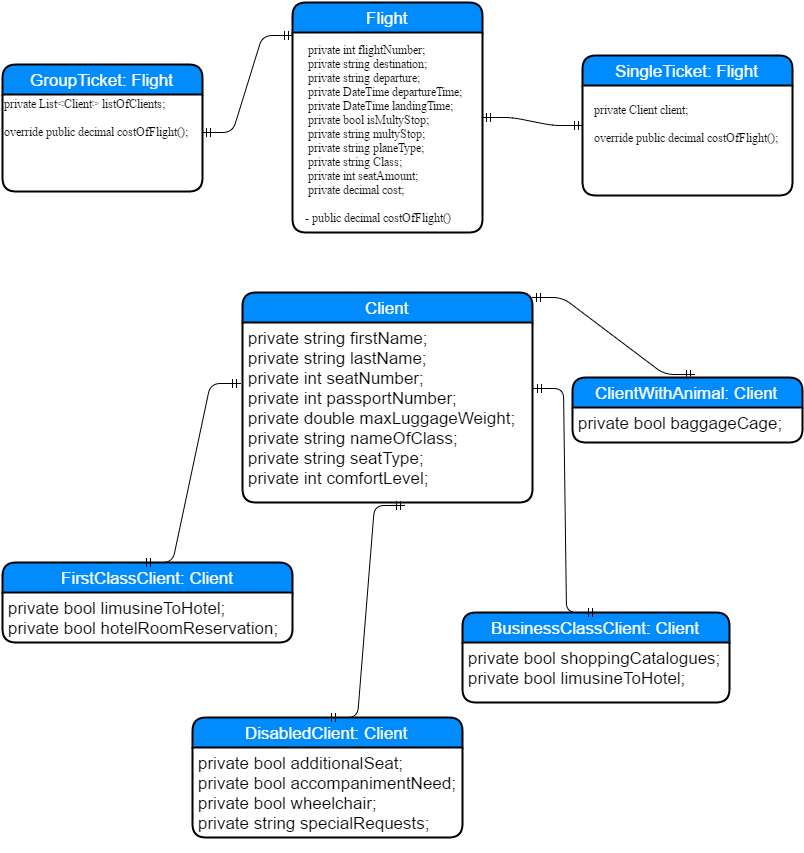

The diagram above was exported from draw.io. Its source (the exported page's mxGraphModel, read from the mxfile embedded in the PNG):
<mxGraphModel dx="1255" dy="665" grid="1" gridSize="10" guides="1" tooltips="1" connect="1" arrows="1" fold="1" page="1" pageScale="1" pageWidth="826" pageHeight="1169" background="#ffffff" math="0" shadow="0">
  <root>
    <mxCell id="0" />
    <mxCell id="1" parent="0" />
    <mxCell id="3" value="Flight" style="swimlane;html=1;childLayout=stackLayout;horizontal=1;startSize=30;horizontalStack=0;fillColor=#008cff;fontColor=#FFFFFF;rounded=1;fontSize=17;fontStyle=0;strokeWidth=2;resizeParent=0;resizeLast=1;shadow=0;dashed=0;align=center;" vertex="1" parent="1">
      <mxGeometry x="310" y="20" width="190" height="230" as="geometry" />
    </mxCell>
    <mxCell id="10" style="edgeStyle=orthogonalEdgeStyle;rounded=0;html=1;exitX=0.5;exitY=1;jettySize=auto;orthogonalLoop=1;fontFamily=Times New Roman;" edge="1" parent="3">
      <mxGeometry relative="1" as="geometry">
        <mxPoint x="155" y="550" as="sourcePoint" />
        <mxPoint x="155" y="550" as="targetPoint" />
      </mxGeometry>
    </mxCell>
    <mxCell id="20" value="SingleTicket: Flight" style="swimlane;html=1;childLayout=stackLayout;horizontal=1;startSize=30;horizontalStack=0;fillColor=#008cff;fontColor=#FFFFFF;rounded=1;fontSize=17;fontStyle=0;strokeWidth=2;resizeParent=0;resizeLast=1;shadow=0;dashed=0;align=center;" vertex="1" parent="1">
      <mxGeometry x="600" y="73" width="210" height="140" as="geometry" />
    </mxCell>
    <mxCell id="36" value="" style="edgeStyle=entityRelationEdgeStyle;html=1;endArrow=ERmandOne;startArrow=ERmandOne;fontFamily=Times New Roman;entryX=0;entryY=0.5;exitX=1;exitY=0.5;" edge="1" parent="1" source="3" target="20">
      <mxGeometry width="100" height="100" relative="1" as="geometry">
        <mxPoint x="500" y="123" as="sourcePoint" />
        <mxPoint x="40" y="410" as="targetPoint" />
      </mxGeometry>
    </mxCell>
    <mxCell id="39" value="GroupTicket: Flight" style="swimlane;html=1;childLayout=stackLayout;horizontal=1;startSize=30;horizontalStack=0;fillColor=#008cff;fontColor=#FFFFFF;rounded=1;fontSize=17;fontStyle=0;strokeWidth=2;resizeParent=0;resizeLast=1;shadow=0;dashed=0;align=center;" vertex="1" parent="1">
      <mxGeometry x="20" y="82" width="200" height="127" as="geometry" />
    </mxCell>
    <mxCell id="54" value="&lt;div&gt;private List&amp;lt;Client&amp;gt; listOfClients;&lt;/div&gt;&lt;div&gt;&lt;br&gt;&lt;/div&gt;&lt;div&gt;override public decimal costOfFlight();&lt;/div&gt;" style="text;html=1;resizable=0;points=[];autosize=1;align=left;verticalAlign=top;spacingTop=-4;fontFamily=Times New Roman;" vertex="1" parent="39">
      <mxGeometry y="30" width="200" height="97" as="geometry" />
    </mxCell>
    <mxCell id="46" value="&lt;div&gt;private Client client;&lt;/div&gt;&lt;div&gt;&lt;br&gt;&lt;/div&gt;&lt;div&gt;override public decimal costOfFlight();&lt;/div&gt;&lt;div&gt;&amp;nbsp; &amp;nbsp; &amp;nbsp;&lt;br&gt;&lt;/div&gt;" style="text;html=1;resizable=0;points=[];autosize=1;align=left;verticalAlign=top;spacingTop=-4;fontFamily=Times New Roman;" vertex="1" parent="1">
      <mxGeometry x="610" y="118" width="210" height="60" as="geometry" />
    </mxCell>
    <mxCell id="51" value="&lt;div&gt;&amp;nbsp; &amp;nbsp; &amp;nbsp; &amp;nbsp; private int flightNumber;&lt;/div&gt;&lt;div&gt;&amp;nbsp; &amp;nbsp; &amp;nbsp; &amp;nbsp; private string destination;&lt;/div&gt;&lt;div&gt;&amp;nbsp; &amp;nbsp; &amp;nbsp; &amp;nbsp; private string departure;&lt;/div&gt;&lt;div&gt;&amp;nbsp; &amp;nbsp; &amp;nbsp; &amp;nbsp; private DateTime departureTime;&lt;/div&gt;&lt;div&gt;&amp;nbsp; &amp;nbsp; &amp;nbsp; &amp;nbsp; private DateTime landingTime;&lt;/div&gt;&lt;div&gt;&amp;nbsp; &amp;nbsp; &amp;nbsp; &amp;nbsp; private bool isMultyStop;&lt;/div&gt;&lt;div&gt;&amp;nbsp; &amp;nbsp; &amp;nbsp; &amp;nbsp; private string multyStop;&lt;/div&gt;&lt;div&gt;&amp;nbsp; &amp;nbsp; &amp;nbsp; &amp;nbsp; private string planeType;&lt;/div&gt;&lt;div&gt;&amp;nbsp; &amp;nbsp; &amp;nbsp; &amp;nbsp; private string Class;&lt;/div&gt;&lt;div&gt;&amp;nbsp; &amp;nbsp; &amp;nbsp; &amp;nbsp; private int seatAmount;&lt;/div&gt;&lt;div&gt;&amp;nbsp; &amp;nbsp; &amp;nbsp; &amp;nbsp; private decimal cost;&lt;/div&gt;&lt;div&gt;&lt;br&gt;&lt;/div&gt;&lt;div&gt;&amp;nbsp; &amp;nbsp; &amp;nbsp; &amp;nbsp;-&lt;span&gt;&amp;nbsp;public decimal costOfFlight()&lt;/span&gt;&lt;/div&gt;" style="text;html=1;resizable=0;points=[];autosize=1;align=left;verticalAlign=top;spacingTop=-4;fontFamily=Times New Roman;" vertex="1" parent="1">
      <mxGeometry x="300" y="58" width="200" height="180" as="geometry" />
    </mxCell>
    <mxCell id="61" value="" style="edgeStyle=entityRelationEdgeStyle;html=1;endArrow=ERmandOne;startArrow=ERmandOne;fontFamily=Times New Roman;exitX=1.001;exitY=0.387;exitPerimeter=0;" edge="1" parent="1" source="54">
      <mxGeometry width="100" height="100" relative="1" as="geometry">
        <mxPoint x="210" y="210" as="sourcePoint" />
        <mxPoint x="310" y="53" as="targetPoint" />
      </mxGeometry>
    </mxCell>
    <mxCell id="69" value="DisabledClient: Client" style="swimlane;html=1;childLayout=stackLayout;horizontal=1;startSize=30;horizontalStack=0;fillColor=#008cff;fontColor=#FFFFFF;rounded=1;fontSize=17;fontStyle=0;strokeWidth=2;resizeParent=0;resizeLast=1;shadow=0;dashed=0;align=center;" vertex="1" parent="1">
      <mxGeometry x="210" y="735" width="270" height="120" as="geometry" />
    </mxCell>
    <mxCell id="70" value="private bool additionalSeat;&lt;div&gt;private bool accompanimentNeed;&lt;/div&gt;&lt;div&gt;private bool wheelchair;&lt;br&gt;&lt;div&gt;private string specialRequests;&lt;/div&gt;&lt;div&gt;&lt;div&gt;&lt;br&gt;&lt;/div&gt;&lt;/div&gt;&lt;/div&gt;" style="whiteSpace=wrap;html=1;align=left;strokeColor=none;fillColor=none;spacingLeft=4;fontSize=17;verticalAlign=top;resizable=0;rotatable=0;part=1;" vertex="1" parent="69">
      <mxGeometry y="30" width="270" height="90" as="geometry" />
    </mxCell>
    <mxCell id="71" value="FirstClassClient: Client" style="swimlane;html=1;childLayout=stackLayout;horizontal=1;startSize=30;horizontalStack=0;fillColor=#008cff;fontColor=#FFFFFF;rounded=1;fontSize=17;fontStyle=0;strokeWidth=2;resizeParent=0;resizeLast=1;shadow=0;dashed=0;align=center;" vertex="1" parent="1">
      <mxGeometry x="20" y="580" width="290" height="80" as="geometry" />
    </mxCell>
    <mxCell id="72" value="&lt;div&gt;private bool limusineToHotel;&lt;/div&gt;&lt;div&gt;private bool hotelRoomReservation;&lt;/div&gt;" style="whiteSpace=wrap;html=1;align=left;strokeColor=none;fillColor=none;spacingLeft=4;fontSize=17;verticalAlign=top;resizable=0;rotatable=0;part=1;" vertex="1" parent="71">
      <mxGeometry y="30" width="290" height="50" as="geometry" />
    </mxCell>
    <mxCell id="64" value="Client" style="swimlane;html=1;childLayout=stackLayout;horizontal=1;startSize=30;horizontalStack=0;fillColor=#008cff;fontColor=#FFFFFF;rounded=1;fontSize=17;fontStyle=0;strokeWidth=2;resizeParent=0;resizeLast=1;shadow=0;dashed=0;align=center;" vertex="1" parent="1">
      <mxGeometry x="260" y="310" width="290" height="210" as="geometry" />
    </mxCell>
    <mxCell id="65" value="private string firstName;&lt;br&gt;private string lastName;&lt;br&gt;private int seatNumber;&lt;div&gt;private int passportNumber;&lt;/div&gt;&lt;div&gt;private double maxLuggageWeight;&lt;/div&gt;&lt;div&gt;&lt;div&gt;private string nameOfClass;&lt;/div&gt;&lt;div&gt;private string seatType;&lt;/div&gt;&lt;div&gt;private int comfortLevel;&lt;/div&gt;&lt;div&gt;&lt;br&gt;&lt;/div&gt;&lt;div&gt;&lt;br&gt;&lt;div&gt;&lt;br&gt;&lt;/div&gt;&lt;div&gt;&lt;br&gt;&lt;/div&gt;&lt;/div&gt;&lt;/div&gt;" style="whiteSpace=wrap;html=1;align=left;strokeColor=none;fillColor=none;spacingLeft=4;fontSize=17;verticalAlign=top;resizable=0;rotatable=0;part=1;" vertex="1" parent="64">
      <mxGeometry y="30" width="290" height="180" as="geometry" />
    </mxCell>
    <mxCell id="66" style="edgeStyle=orthogonalEdgeStyle;rounded=0;html=1;exitX=0.5;exitY=1;jettySize=auto;orthogonalLoop=1;fontFamily=Times New Roman;" edge="1" parent="64" source="65" target="65">
      <mxGeometry relative="1" as="geometry" />
    </mxCell>
    <mxCell id="75" value="BusinessClassClient: Client" style="swimlane;html=1;childLayout=stackLayout;horizontal=1;startSize=30;horizontalStack=0;fillColor=#008cff;fontColor=#FFFFFF;rounded=1;fontSize=17;fontStyle=0;strokeWidth=2;resizeParent=0;resizeLast=1;shadow=0;dashed=0;align=center;" vertex="1" parent="1">
      <mxGeometry x="480" y="630" width="267" height="90" as="geometry" />
    </mxCell>
    <mxCell id="76" value="&lt;div&gt;private bool shoppingCatalogues;&lt;/div&gt;&lt;div&gt;private bool limusineToHotel;&lt;/div&gt;" style="whiteSpace=wrap;html=1;align=left;strokeColor=none;fillColor=none;spacingLeft=4;fontSize=17;verticalAlign=top;resizable=0;rotatable=0;part=1;" vertex="1" parent="75">
      <mxGeometry y="30" width="267" height="60" as="geometry" />
    </mxCell>
    <mxCell id="81" value="" style="edgeStyle=entityRelationEdgeStyle;html=1;endArrow=ERmandOne;startArrow=ERmandOne;fontFamily=Times New Roman;entryX=-0.007;entryY=0.34;entryPerimeter=0;exitX=0.483;exitY=0;exitPerimeter=0;" edge="1" parent="1" source="71" target="65">
      <mxGeometry width="100" height="100" relative="1" as="geometry">
        <mxPoint x="175" y="560" as="sourcePoint" />
        <mxPoint x="260" y="400" as="targetPoint" />
      </mxGeometry>
    </mxCell>
    <mxCell id="82" value="" style="edgeStyle=entityRelationEdgeStyle;html=1;endArrow=ERmandOne;startArrow=ERmandOne;fontFamily=Times New Roman;exitX=1.004;exitY=0.368;exitPerimeter=0;entryX=0.5;entryY=0;" edge="1" parent="1" source="65" target="75">
      <mxGeometry width="100" height="100" relative="1" as="geometry">
        <mxPoint x="590" y="430" as="sourcePoint" />
        <mxPoint x="680" y="560" as="targetPoint" />
      </mxGeometry>
    </mxCell>
    <mxCell id="84" value="ClientWithAnimal: Client" style="swimlane;html=1;childLayout=stackLayout;horizontal=1;startSize=30;horizontalStack=0;fillColor=#008cff;fontColor=#FFFFFF;rounded=1;fontSize=17;fontStyle=0;strokeWidth=2;resizeParent=0;resizeLast=1;shadow=0;dashed=0;align=center;" vertex="1" parent="1">
      <mxGeometry x="590" y="395" width="230" height="65" as="geometry" />
    </mxCell>
    <mxCell id="85" value="private bool baggageCage;" style="whiteSpace=wrap;html=1;align=left;strokeColor=none;fillColor=none;spacingLeft=4;fontSize=17;verticalAlign=top;resizable=0;rotatable=0;part=1;" vertex="1" parent="84">
      <mxGeometry y="30" width="230" height="35" as="geometry" />
    </mxCell>
    <mxCell id="86" value="" style="edgeStyle=entityRelationEdgeStyle;html=1;endArrow=ERmandOne;startArrow=ERmandOne;fontFamily=Times New Roman;exitX=1;exitY=0.025;exitPerimeter=0;entryX=0.531;entryY=-0.043;entryPerimeter=0;" edge="1" parent="1" source="64" target="84">
      <mxGeometry width="100" height="100" relative="1" as="geometry">
        <mxPoint x="605" y="330" as="sourcePoint" />
        <mxPoint x="705" y="230" as="targetPoint" />
      </mxGeometry>
    </mxCell>
    <mxCell id="83" value="" style="edgeStyle=entityRelationEdgeStyle;html=1;endArrow=ERmandOne;startArrow=ERmandOne;fontFamily=Times New Roman;entryX=0.559;entryY=1.018;entryPerimeter=0;exitX=0.5;exitY=0;" edge="1" parent="1" source="69" target="65">
      <mxGeometry width="100" height="100" relative="1" as="geometry">
        <mxPoint x="400" y="680" as="sourcePoint" />
        <mxPoint x="455" y="520" as="targetPoint" />
      </mxGeometry>
    </mxCell>
  </root>
</mxGraphModel>